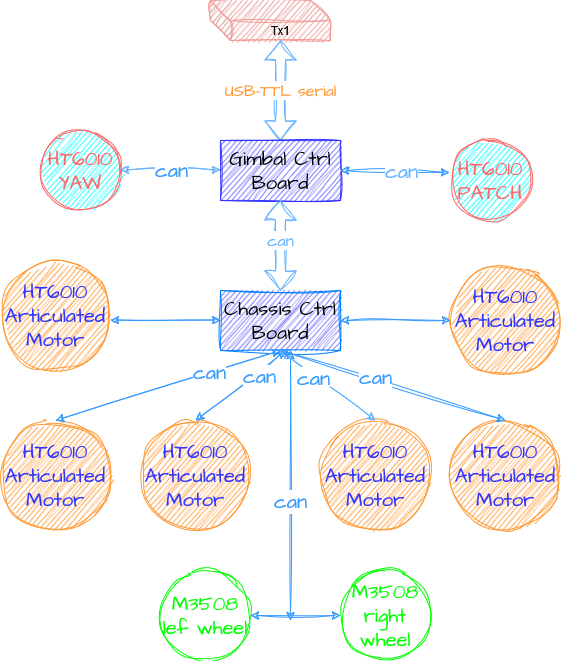

The diagram above was exported from draw.io. Its source (the exported page's mxGraphModel, read from the mxfile embedded in the PNG):
<mxGraphModel dx="723" dy="753" grid="1" gridSize="10" guides="1" tooltips="1" connect="1" arrows="1" fold="1" page="1" pageScale="1" pageWidth="827" pageHeight="1169" math="0" shadow="0">
  <root>
    <mxCell id="0" />
    <mxCell id="1" parent="0" />
    <mxCell id="vVjnRrGx045Y0yi3KQKY-1" value="Tx1" style="shape=cube;whiteSpace=wrap;html=1;boundedLbl=1;backgroundOutline=1;darkOpacity=0.05;darkOpacity2=0.1;sketch=1;curveFitting=1;jiggle=2;fillColor=#F19C99;strokeColor=#F19C99;" vertex="1" parent="1">
      <mxGeometry x="220" y="40" width="120" height="40" as="geometry" />
    </mxCell>
    <mxCell id="vVjnRrGx045Y0yi3KQKY-2" value="&lt;font color=&quot;#ff9933&quot;&gt;USB-TTL serial&lt;/font&gt;" style="shape=flexArrow;endArrow=classic;startArrow=classic;html=1;rounded=0;sketch=1;hachureGap=4;jiggle=2;curveFitting=1;fontFamily=Architects Daughter;fontSource=https%3A%2F%2Ffonts.googleapis.com%2Fcss%3Ffamily%3DArchitects%2BDaughter;fontSize=16;entryX=0;entryY=0;entryDx=70;entryDy=40;entryPerimeter=0;exitX=0.5;exitY=0;exitDx=0;exitDy=0;strokeColor=#66B2FF;" edge="1" parent="1" source="vVjnRrGx045Y0yi3KQKY-3" target="vVjnRrGx045Y0yi3KQKY-1">
      <mxGeometry width="100" height="100" relative="1" as="geometry">
        <mxPoint x="290" y="170" as="sourcePoint" />
        <mxPoint x="300" y="120" as="targetPoint" />
      </mxGeometry>
    </mxCell>
    <mxCell id="vVjnRrGx045Y0yi3KQKY-3" value="Gimbal Ctrl Board" style="rounded=0;whiteSpace=wrap;html=1;sketch=1;hachureGap=4;jiggle=2;curveFitting=1;fontFamily=Architects Daughter;fontSource=https%3A%2F%2Ffonts.googleapis.com%2Fcss%3Ffamily%3DArchitects%2BDaughter;fontSize=20;fillColor=#6666FF;strokeColor=#3333FF;" vertex="1" parent="1">
      <mxGeometry x="230" y="180" width="120" height="60" as="geometry" />
    </mxCell>
    <mxCell id="vVjnRrGx045Y0yi3KQKY-4" value="Chassis Ctrl Board" style="rounded=0;whiteSpace=wrap;html=1;sketch=1;hachureGap=4;jiggle=2;curveFitting=1;fontFamily=Architects Daughter;fontSource=https%3A%2F%2Ffonts.googleapis.com%2Fcss%3Ffamily%3DArchitects%2BDaughter;fontSize=20;fillColor=#6666FF;strokeColor=#007FFF;" vertex="1" parent="1">
      <mxGeometry x="230" y="330" width="120" height="60" as="geometry" />
    </mxCell>
    <mxCell id="vVjnRrGx045Y0yi3KQKY-6" value="&lt;font color=&quot;#66b2ff&quot;&gt;can&lt;/font&gt;" style="shape=flexArrow;endArrow=classic;startArrow=classic;html=1;rounded=0;sketch=1;hachureGap=4;jiggle=2;curveFitting=1;fontFamily=Architects Daughter;fontSource=https%3A%2F%2Ffonts.googleapis.com%2Fcss%3Ffamily%3DArchitects%2BDaughter;fontSize=16;entryX=0.5;entryY=1;entryDx=0;entryDy=0;exitX=0.5;exitY=0;exitDx=0;exitDy=0;strokeColor=#66B2FF;" edge="1" parent="1" source="vVjnRrGx045Y0yi3KQKY-4" target="vVjnRrGx045Y0yi3KQKY-3">
      <mxGeometry x="0.1111" width="100" height="100" relative="1" as="geometry">
        <mxPoint x="300" y="430" as="sourcePoint" />
        <mxPoint x="400" y="330" as="targetPoint" />
        <Array as="points" />
        <mxPoint as="offset" />
      </mxGeometry>
    </mxCell>
    <mxCell id="vVjnRrGx045Y0yi3KQKY-7" value="&lt;div&gt;&lt;font color=&quot;#00ff00&quot;&gt;M3508&lt;/font&gt;&lt;/div&gt;&lt;div&gt;&lt;font color=&quot;#00ff00&quot;&gt;lef wheel&lt;br&gt;&lt;/font&gt;&lt;/div&gt;" style="ellipse;whiteSpace=wrap;html=1;aspect=fixed;sketch=1;hachureGap=4;jiggle=2;curveFitting=1;fontFamily=Architects Daughter;fontSource=https%3A%2F%2Ffonts.googleapis.com%2Fcss%3Ffamily%3DArchitects%2BDaughter;fontSize=20;strokeColor=#00FF00;" vertex="1" parent="1">
      <mxGeometry x="170" y="610" width="90" height="90" as="geometry" />
    </mxCell>
    <mxCell id="vVjnRrGx045Y0yi3KQKY-9" value="&lt;div&gt;&lt;font color=&quot;#00ff00&quot;&gt;M3508&lt;/font&gt;&lt;/div&gt;&lt;div&gt;&lt;font color=&quot;#00ff00&quot;&gt;right wheel&lt;br&gt;&lt;/font&gt;&lt;/div&gt;" style="ellipse;whiteSpace=wrap;html=1;aspect=fixed;sketch=1;hachureGap=4;jiggle=2;curveFitting=1;fontFamily=Architects Daughter;fontSource=https%3A%2F%2Ffonts.googleapis.com%2Fcss%3Ffamily%3DArchitects%2BDaughter;fontSize=20;strokeColor=#00FF00;" vertex="1" parent="1">
      <mxGeometry x="350" y="610" width="90" height="90" as="geometry" />
    </mxCell>
    <mxCell id="vVjnRrGx045Y0yi3KQKY-10" value="&lt;div&gt;&lt;font color=&quot;#3333ff&quot;&gt;HT6010&lt;/font&gt;&lt;/div&gt;&lt;div&gt;&lt;font color=&quot;#3333ff&quot;&gt;Articulated Motor&lt;br&gt;&lt;/font&gt;&lt;/div&gt;" style="ellipse;whiteSpace=wrap;html=1;aspect=fixed;sketch=1;hachureGap=4;jiggle=2;curveFitting=1;fontFamily=Architects Daughter;fontSource=https%3A%2F%2Ffonts.googleapis.com%2Fcss%3Ffamily%3DArchitects%2BDaughter;fontSize=20;fillColor=#FF9933;strokeColor=#FF9933;" vertex="1" parent="1">
      <mxGeometry x="10" y="460" width="110" height="110" as="geometry" />
    </mxCell>
    <mxCell id="vVjnRrGx045Y0yi3KQKY-11" value="&lt;div&gt;&lt;font color=&quot;#3333ff&quot;&gt;HT6010&lt;/font&gt;&lt;/div&gt;&lt;div&gt;&lt;font color=&quot;#3333ff&quot;&gt;Articulated Motor&lt;br&gt;&lt;/font&gt;&lt;/div&gt;" style="ellipse;whiteSpace=wrap;html=1;aspect=fixed;sketch=1;hachureGap=4;jiggle=2;curveFitting=1;fontFamily=Architects Daughter;fontSource=https%3A%2F%2Ffonts.googleapis.com%2Fcss%3Ffamily%3DArchitects%2BDaughter;fontSize=20;fillColor=#FF9933;strokeColor=#FF9933;" vertex="1" parent="1">
      <mxGeometry x="150" y="460" width="110" height="110" as="geometry" />
    </mxCell>
    <mxCell id="vVjnRrGx045Y0yi3KQKY-12" value="&lt;div&gt;&lt;font color=&quot;#3333ff&quot;&gt;HT6010&lt;/font&gt;&lt;/div&gt;&lt;div&gt;&lt;font color=&quot;#3333ff&quot;&gt;Articulated Motor&lt;br&gt;&lt;/font&gt;&lt;/div&gt;" style="ellipse;whiteSpace=wrap;html=1;aspect=fixed;sketch=1;hachureGap=4;jiggle=2;curveFitting=1;fontFamily=Architects Daughter;fontSource=https%3A%2F%2Ffonts.googleapis.com%2Fcss%3Ffamily%3DArchitects%2BDaughter;fontSize=20;fillColor=#FF9933;strokeColor=#FF9933;" vertex="1" parent="1">
      <mxGeometry x="330" y="460" width="110" height="110" as="geometry" />
    </mxCell>
    <mxCell id="vVjnRrGx045Y0yi3KQKY-13" value="&lt;div&gt;&lt;font color=&quot;#3333ff&quot;&gt;HT6010&lt;/font&gt;&lt;/div&gt;&lt;div&gt;&lt;font color=&quot;#3333ff&quot;&gt;Articulated Motor&lt;br&gt;&lt;/font&gt;&lt;/div&gt;" style="ellipse;whiteSpace=wrap;html=1;aspect=fixed;sketch=1;hachureGap=4;jiggle=2;curveFitting=1;fontFamily=Architects Daughter;fontSource=https%3A%2F%2Ffonts.googleapis.com%2Fcss%3Ffamily%3DArchitects%2BDaughter;fontSize=20;fillColor=#FF9933;strokeColor=#FF9933;" vertex="1" parent="1">
      <mxGeometry x="460" y="460" width="110" height="110" as="geometry" />
    </mxCell>
    <mxCell id="vVjnRrGx045Y0yi3KQKY-22" value="&lt;div&gt;&lt;font color=&quot;#3333ff&quot;&gt;HT6010&lt;/font&gt;&lt;/div&gt;&lt;div&gt;&lt;font color=&quot;#3333ff&quot;&gt;Articulated Motor&lt;br&gt;&lt;/font&gt;&lt;/div&gt;" style="ellipse;whiteSpace=wrap;html=1;aspect=fixed;sketch=1;hachureGap=4;jiggle=2;curveFitting=1;fontFamily=Architects Daughter;fontSource=https%3A%2F%2Ffonts.googleapis.com%2Fcss%3Ffamily%3DArchitects%2BDaughter;fontSize=20;fillColor=#FF9933;strokeColor=#FF9933;" vertex="1" parent="1">
      <mxGeometry x="10" y="300" width="110" height="110" as="geometry" />
    </mxCell>
    <mxCell id="vVjnRrGx045Y0yi3KQKY-23" value="&lt;div&gt;&lt;font color=&quot;#3333ff&quot;&gt;HT6010&lt;/font&gt;&lt;/div&gt;&lt;div&gt;&lt;font color=&quot;#3333ff&quot;&gt;Articulated Motor&lt;br&gt;&lt;/font&gt;&lt;/div&gt;" style="ellipse;whiteSpace=wrap;html=1;aspect=fixed;sketch=1;hachureGap=4;jiggle=2;curveFitting=1;fontFamily=Architects Daughter;fontSource=https%3A%2F%2Ffonts.googleapis.com%2Fcss%3Ffamily%3DArchitects%2BDaughter;fontSize=20;fillColor=#FF9933;strokeColor=#FF9933;" vertex="1" parent="1">
      <mxGeometry x="460" y="305" width="110" height="110" as="geometry" />
    </mxCell>
    <mxCell id="vVjnRrGx045Y0yi3KQKY-27" value="&lt;div&gt;&lt;font color=&quot;#ff6666&quot;&gt;HT6010&lt;/font&gt;&lt;/div&gt;&lt;div&gt;&lt;font color=&quot;#ff6666&quot;&gt;YAW&lt;br&gt;&lt;/font&gt;&lt;/div&gt;" style="ellipse;whiteSpace=wrap;html=1;aspect=fixed;sketch=1;hachureGap=4;jiggle=2;curveFitting=1;fontFamily=Architects Daughter;fontSource=https%3A%2F%2Ffonts.googleapis.com%2Fcss%3Ffamily%3DArchitects%2BDaughter;fontSize=20;fillColor=#00FFFF;strokeColor=#FF6666;" vertex="1" parent="1">
      <mxGeometry x="50" y="170" width="80" height="80" as="geometry" />
    </mxCell>
    <mxCell id="vVjnRrGx045Y0yi3KQKY-28" value="&lt;div&gt;&lt;font color=&quot;#ff6666&quot;&gt;HT6010&lt;/font&gt;&lt;/div&gt;&lt;div&gt;&lt;font color=&quot;#ff6666&quot;&gt;PATCH&lt;br&gt;&lt;/font&gt;&lt;/div&gt;" style="ellipse;whiteSpace=wrap;html=1;aspect=fixed;sketch=1;hachureGap=4;jiggle=2;curveFitting=1;fontFamily=Architects Daughter;fontSource=https%3A%2F%2Ffonts.googleapis.com%2Fcss%3Ffamily%3DArchitects%2BDaughter;fontSize=20;fillColor=#00FFFF;strokeColor=#FF6666;" vertex="1" parent="1">
      <mxGeometry x="460" y="180" width="80" height="80" as="geometry" />
    </mxCell>
    <mxCell id="vVjnRrGx045Y0yi3KQKY-34" value="" style="endArrow=classic;startArrow=classic;html=1;rounded=0;sketch=1;hachureGap=4;jiggle=2;curveFitting=1;fontFamily=Architects Daughter;fontSource=https%3A%2F%2Ffonts.googleapis.com%2Fcss%3Ffamily%3DArchitects%2BDaughter;fontSize=16;entryX=0;entryY=0.5;entryDx=0;entryDy=0;exitX=1;exitY=0.5;exitDx=0;exitDy=0;fontColor=#3399FF;strokeColor=#3399FF;" edge="1" parent="1" source="vVjnRrGx045Y0yi3KQKY-7" target="vVjnRrGx045Y0yi3KQKY-9">
      <mxGeometry width="50" height="50" relative="1" as="geometry">
        <mxPoint x="335" y="380" as="sourcePoint" />
        <mxPoint x="385" y="330" as="targetPoint" />
      </mxGeometry>
    </mxCell>
    <mxCell id="vVjnRrGx045Y0yi3KQKY-35" value="" style="endArrow=classic;startArrow=classic;html=1;rounded=0;sketch=1;hachureGap=4;jiggle=2;curveFitting=1;fontFamily=Architects Daughter;fontSource=https%3A%2F%2Ffonts.googleapis.com%2Fcss%3Ffamily%3DArchitects%2BDaughter;fontSize=16;entryX=-0.012;entryY=0.4;entryDx=0;entryDy=0;entryPerimeter=0;exitX=1;exitY=0.5;exitDx=0;exitDy=0;fontColor=#3399FF;strokeColor=#3399FF;" edge="1" parent="1" source="vVjnRrGx045Y0yi3KQKY-3" target="vVjnRrGx045Y0yi3KQKY-28">
      <mxGeometry width="50" height="50" relative="1" as="geometry">
        <mxPoint x="330" y="320" as="sourcePoint" />
        <mxPoint x="380" y="270" as="targetPoint" />
      </mxGeometry>
    </mxCell>
    <mxCell id="vVjnRrGx045Y0yi3KQKY-38" value="&lt;font color=&quot;#66b2ff&quot;&gt;can&lt;/font&gt;" style="edgeLabel;html=1;align=center;verticalAlign=middle;resizable=0;points=[];fontSize=20;fontFamily=Architects Daughter;" vertex="1" connectable="0" parent="vVjnRrGx045Y0yi3KQKY-35">
      <mxGeometry x="0.2835" y="1" relative="1" as="geometry">
        <mxPoint x="-10" as="offset" />
      </mxGeometry>
    </mxCell>
    <mxCell id="vVjnRrGx045Y0yi3KQKY-39" value="" style="endArrow=classic;startArrow=classic;html=1;rounded=0;sketch=1;hachureGap=4;jiggle=2;curveFitting=1;fontFamily=Architects Daughter;fontSource=https%3A%2F%2Ffonts.googleapis.com%2Fcss%3Ffamily%3DArchitects%2BDaughter;fontSize=16;entryX=0.5;entryY=1;entryDx=0;entryDy=0;exitX=0.5;exitY=0;exitDx=0;exitDy=0;fontColor=#3399FF;strokeColor=#3399FF;" edge="1" parent="1" source="vVjnRrGx045Y0yi3KQKY-10">
      <mxGeometry width="50" height="50" relative="1" as="geometry">
        <mxPoint x="65" y="430" as="sourcePoint" />
        <mxPoint x="290" y="390" as="targetPoint" />
      </mxGeometry>
    </mxCell>
    <mxCell id="vVjnRrGx045Y0yi3KQKY-40" value="&lt;font color=&quot;#3399ff&quot;&gt;can&lt;/font&gt;" style="edgeLabel;html=1;align=center;verticalAlign=middle;resizable=0;points=[];fontSize=20;fontFamily=Architects Daughter;" vertex="1" connectable="0" parent="vVjnRrGx045Y0yi3KQKY-39">
      <mxGeometry x="0.3698" y="1" relative="1" as="geometry">
        <mxPoint as="offset" />
      </mxGeometry>
    </mxCell>
    <mxCell id="vVjnRrGx045Y0yi3KQKY-41" value="" style="endArrow=classic;startArrow=classic;html=1;rounded=0;sketch=1;hachureGap=4;jiggle=2;curveFitting=1;fontFamily=Architects Daughter;fontSource=https%3A%2F%2Ffonts.googleapis.com%2Fcss%3Ffamily%3DArchitects%2BDaughter;fontSize=16;exitX=0.5;exitY=0;exitDx=0;exitDy=0;entryX=0.5;entryY=1;entryDx=0;entryDy=0;fontColor=#3399FF;strokeColor=#3399FF;" edge="1" parent="1" source="vVjnRrGx045Y0yi3KQKY-11">
      <mxGeometry width="50" height="50" relative="1" as="geometry">
        <mxPoint x="210" y="430" as="sourcePoint" />
        <mxPoint x="295" y="390" as="targetPoint" />
      </mxGeometry>
    </mxCell>
    <mxCell id="vVjnRrGx045Y0yi3KQKY-42" value="can" style="edgeLabel;html=1;align=center;verticalAlign=middle;resizable=0;points=[];fontSize=20;fontFamily=Architects Daughter;fontColor=#3399FF;" vertex="1" connectable="0" parent="vVjnRrGx045Y0yi3KQKY-41">
      <mxGeometry x="0.3734" y="-4" relative="1" as="geometry">
        <mxPoint x="-1" as="offset" />
      </mxGeometry>
    </mxCell>
    <mxCell id="vVjnRrGx045Y0yi3KQKY-43" value="" style="endArrow=classic;startArrow=classic;html=1;rounded=0;sketch=1;hachureGap=4;jiggle=2;curveFitting=1;fontFamily=Architects Daughter;fontSource=https%3A%2F%2Ffonts.googleapis.com%2Fcss%3Ffamily%3DArchitects%2BDaughter;fontSize=16;entryX=0.5;entryY=1;entryDx=0;entryDy=0;fontColor=#3399FF;strokeColor=#3399FF;" edge="1" parent="1">
      <mxGeometry width="50" height="50" relative="1" as="geometry">
        <mxPoint x="300" y="660" as="sourcePoint" />
        <mxPoint x="300" y="390" as="targetPoint" />
      </mxGeometry>
    </mxCell>
    <mxCell id="vVjnRrGx045Y0yi3KQKY-44" value="&lt;font color=&quot;#3399ff&quot;&gt;can&lt;/font&gt;" style="edgeLabel;html=1;align=center;verticalAlign=middle;resizable=0;points=[];fontSize=20;fontFamily=Architects Daughter;" vertex="1" connectable="0" parent="vVjnRrGx045Y0yi3KQKY-43">
      <mxGeometry x="0.113" y="1" relative="1" as="geometry">
        <mxPoint y="30" as="offset" />
      </mxGeometry>
    </mxCell>
    <mxCell id="vVjnRrGx045Y0yi3KQKY-45" value="" style="endArrow=classic;startArrow=classic;html=1;rounded=0;sketch=1;hachureGap=4;jiggle=2;curveFitting=1;fontFamily=Architects Daughter;fontSource=https%3A%2F%2Ffonts.googleapis.com%2Fcss%3Ffamily%3DArchitects%2BDaughter;fontSize=16;entryX=0.5;entryY=1;entryDx=0;entryDy=0;exitX=0.5;exitY=0;exitDx=0;exitDy=0;strokeColor=#66B2FF;" edge="1" parent="1" source="vVjnRrGx045Y0yi3KQKY-12" target="vVjnRrGx045Y0yi3KQKY-4">
      <mxGeometry width="50" height="50" relative="1" as="geometry">
        <mxPoint x="385" y="420" as="sourcePoint" />
        <mxPoint x="290" y="380" as="targetPoint" />
      </mxGeometry>
    </mxCell>
    <mxCell id="vVjnRrGx045Y0yi3KQKY-46" value="&lt;font color=&quot;#3399ff&quot;&gt;can&lt;/font&gt;" style="edgeLabel;html=1;align=center;verticalAlign=middle;resizable=0;points=[];fontSize=20;fontFamily=Architects Daughter;" vertex="1" connectable="0" parent="vVjnRrGx045Y0yi3KQKY-45">
      <mxGeometry x="0.2819" y="3" relative="1" as="geometry">
        <mxPoint as="offset" />
      </mxGeometry>
    </mxCell>
    <mxCell id="vVjnRrGx045Y0yi3KQKY-47" value="" style="endArrow=classic;startArrow=classic;html=1;rounded=0;sketch=1;hachureGap=4;jiggle=2;curveFitting=1;fontFamily=Architects Daughter;fontSource=https%3A%2F%2Ffonts.googleapis.com%2Fcss%3Ffamily%3DArchitects%2BDaughter;fontSize=16;exitX=0.5;exitY=0;exitDx=0;exitDy=0;fontColor=#3399FF;strokeColor=#3399FF;entryX=0.5;entryY=1;entryDx=0;entryDy=0;" edge="1" parent="1" source="vVjnRrGx045Y0yi3KQKY-13" target="vVjnRrGx045Y0yi3KQKY-4">
      <mxGeometry width="50" height="50" relative="1" as="geometry">
        <mxPoint x="515" y="420" as="sourcePoint" />
        <mxPoint x="290" y="380" as="targetPoint" />
      </mxGeometry>
    </mxCell>
    <mxCell id="vVjnRrGx045Y0yi3KQKY-48" value="&lt;font color=&quot;#3399ff&quot;&gt;can&lt;/font&gt;" style="edgeLabel;html=1;align=center;verticalAlign=middle;resizable=0;points=[];fontSize=20;fontFamily=Architects Daughter;" vertex="1" connectable="0" parent="vVjnRrGx045Y0yi3KQKY-47">
      <mxGeometry x="0.2015" y="-1" relative="1" as="geometry">
        <mxPoint x="5" as="offset" />
      </mxGeometry>
    </mxCell>
    <mxCell id="vVjnRrGx045Y0yi3KQKY-49" value="" style="endArrow=classic;startArrow=classic;html=1;rounded=0;sketch=1;hachureGap=4;jiggle=2;curveFitting=1;fontFamily=Architects Daughter;fontSource=https%3A%2F%2Ffonts.googleapis.com%2Fcss%3Ffamily%3DArchitects%2BDaughter;fontSize=16;entryX=0;entryY=0.5;entryDx=0;entryDy=0;exitX=1;exitY=0.5;exitDx=0;exitDy=0;fontColor=#3399FF;strokeColor=#3399FF;" edge="1" parent="1">
      <mxGeometry width="50" height="50" relative="1" as="geometry">
        <mxPoint x="350" y="360" as="sourcePoint" />
        <mxPoint x="460" y="360" as="targetPoint" />
      </mxGeometry>
    </mxCell>
    <mxCell id="vVjnRrGx045Y0yi3KQKY-50" value="" style="endArrow=classic;startArrow=classic;html=1;rounded=0;sketch=1;hachureGap=4;jiggle=2;curveFitting=1;fontFamily=Architects Daughter;fontSource=https%3A%2F%2Ffonts.googleapis.com%2Fcss%3Ffamily%3DArchitects%2BDaughter;fontSize=16;entryX=0;entryY=0.5;entryDx=0;entryDy=0;fontColor=#3399FF;strokeColor=#3399FF;" edge="1" parent="1">
      <mxGeometry width="50" height="50" relative="1" as="geometry">
        <mxPoint x="120" y="359.5" as="sourcePoint" />
        <mxPoint x="230" y="359.5" as="targetPoint" />
      </mxGeometry>
    </mxCell>
    <mxCell id="vVjnRrGx045Y0yi3KQKY-51" value="" style="endArrow=classic;startArrow=classic;html=1;rounded=0;sketch=1;hachureGap=4;jiggle=2;curveFitting=1;fontFamily=Architects Daughter;fontSource=https%3A%2F%2Ffonts.googleapis.com%2Fcss%3Ffamily%3DArchitects%2BDaughter;fontSize=16;entryX=0;entryY=0.5;entryDx=0;entryDy=0;exitX=1;exitY=0.5;exitDx=0;exitDy=0;strokeColor=#66B2FF;" edge="1" parent="1">
      <mxGeometry width="50" height="50" relative="1" as="geometry">
        <mxPoint x="130" y="209.5" as="sourcePoint" />
        <mxPoint x="230" y="209.5" as="targetPoint" />
      </mxGeometry>
    </mxCell>
    <mxCell id="vVjnRrGx045Y0yi3KQKY-52" value="&lt;font color=&quot;#3399ff&quot;&gt;can&lt;/font&gt;" style="edgeLabel;html=1;align=center;verticalAlign=middle;resizable=0;points=[];fontSize=20;fontFamily=Architects Daughter;" vertex="1" connectable="0" parent="vVjnRrGx045Y0yi3KQKY-51">
      <mxGeometry x="-0.34" relative="1" as="geometry">
        <mxPoint x="17" as="offset" />
      </mxGeometry>
    </mxCell>
  </root>
</mxGraphModel>